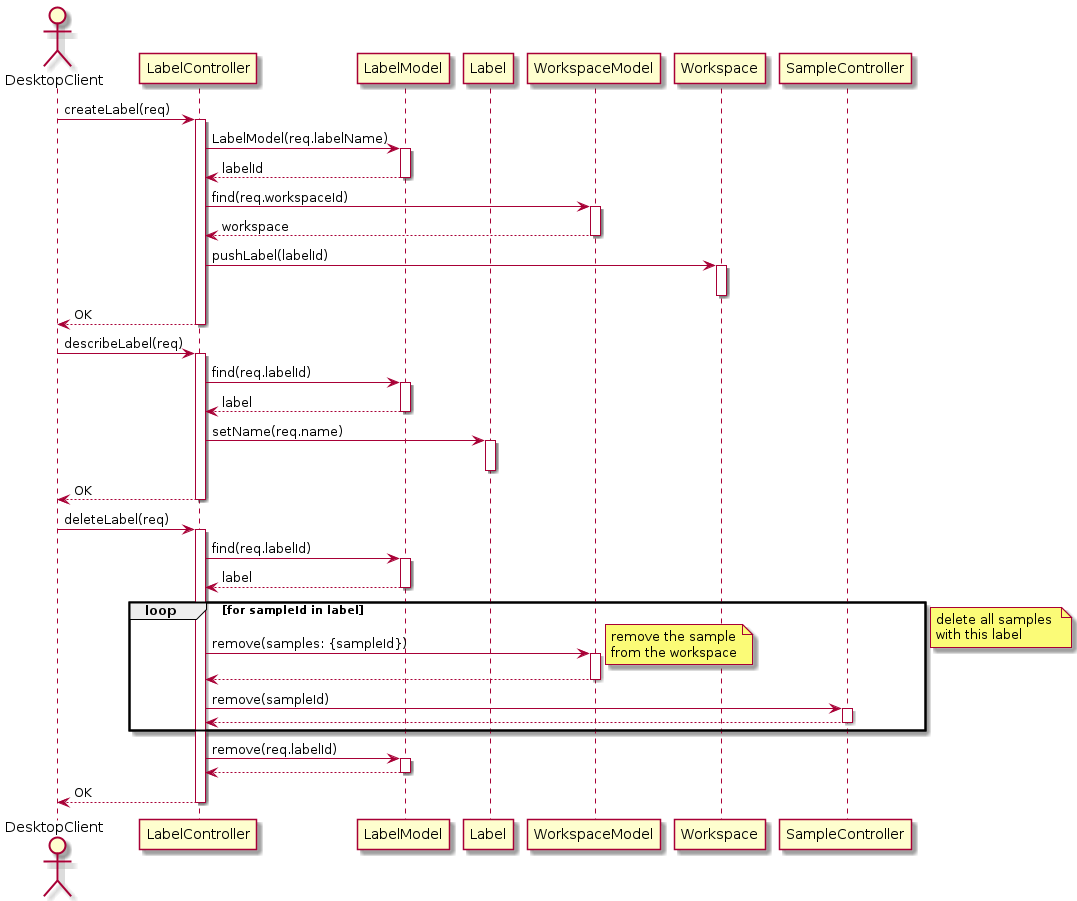

The diagram above was rendered by PlantUML. Its source (embedded in the PNG):
@startuml Workspace Management Manage Labels
autoactivate on

actor DesktopClient as desktop

participant LabelController as lc
participant LabelModel as lm
participant Label
participant WorkspaceModel as wm
participant Workspace
participant SampleController

desktop -> lc: createLabel(req)
lc -> lm: LabelModel(req.labelName)
return labelId
lc -> wm: find(req.workspaceId)
return workspace
lc -> Workspace: pushLabel(labelId)
deactivate
return OK

desktop -> lc: describeLabel(req)
lc -> lm: find(req.labelId)
return label
lc -> Label: setName(req.name)
deactivate
return OK

desktop -> lc: deleteLabel(req)
lc -> lm: find(req.labelId)
return label

loop for sampleId in label
    lc -> wm: remove(samples: {sampleId})
    note right: remove the sample\nfrom the workspace
    return
    lc -> SampleController: remove(sampleId)
    return
end
note left: delete all samples \nwith this label

lc -> lm: remove(req.labelId)
return
return OK

@enduml